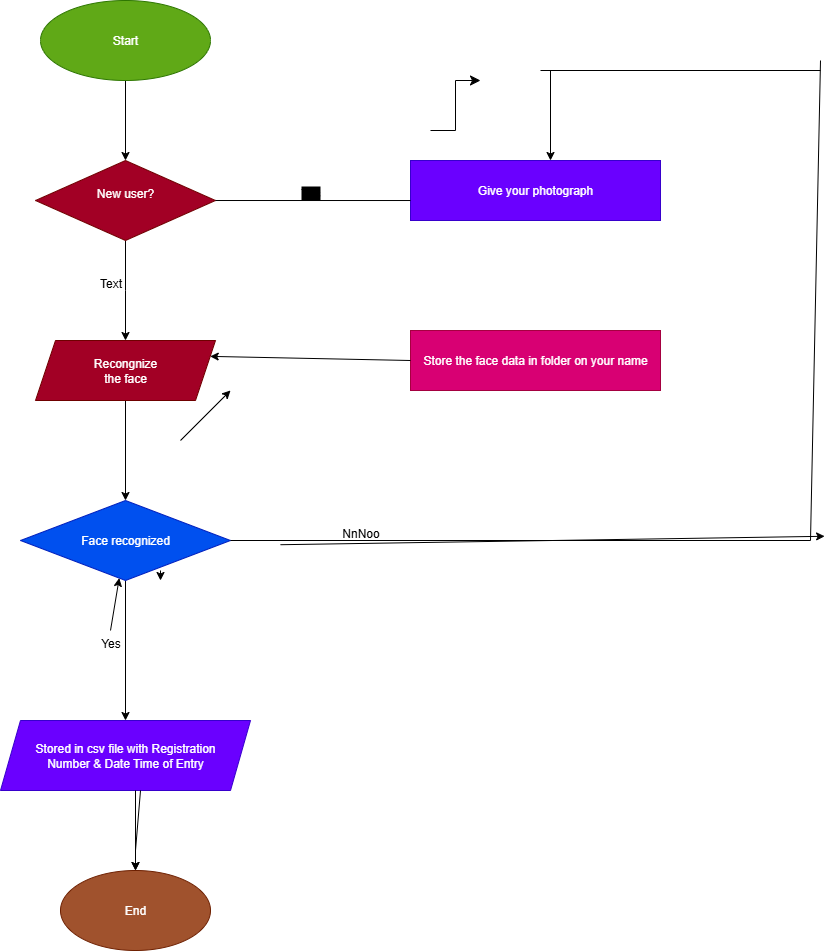

The diagram above was exported from draw.io. Its source (the exported page's mxGraphModel, read from the mxfile embedded in the PNG):
<mxGraphModel dx="834" dy="450" grid="1" gridSize="10" guides="1" tooltips="1" connect="1" arrows="1" fold="1" page="1" pageScale="1" pageWidth="850" pageHeight="1100" background="light-dark(#FFFFFF,#FFFFFF)" math="0" shadow="0">
  <root>
    <mxCell id="0" />
    <mxCell id="1" parent="0" />
    <mxCell id="KDLqVphPZJFyARpA3kcd-4" value="" style="edgeStyle=orthogonalEdgeStyle;rounded=0;orthogonalLoop=1;jettySize=auto;html=1;strokeColor=light-dark(#000000,#000000);" parent="1" source="KDLqVphPZJFyARpA3kcd-2" target="KDLqVphPZJFyARpA3kcd-3" edge="1">
      <mxGeometry relative="1" as="geometry" />
    </mxCell>
    <mxCell id="KDLqVphPZJFyARpA3kcd-2" value="Start" style="ellipse;whiteSpace=wrap;html=1;fillColor=#60a917;strokeColor=#2D7600;fontColor=#ffffff;" parent="1" vertex="1">
      <mxGeometry x="180" y="50" width="170" height="80" as="geometry" />
    </mxCell>
    <mxCell id="KDLqVphPZJFyARpA3kcd-6" value="" style="edgeStyle=orthogonalEdgeStyle;rounded=0;orthogonalLoop=1;jettySize=auto;html=1;strokeColor=light-dark(#000000,#000000);" parent="1" source="KDLqVphPZJFyARpA3kcd-3" edge="1">
      <mxGeometry relative="1" as="geometry">
        <mxPoint x="265" y="390" as="targetPoint" />
      </mxGeometry>
    </mxCell>
    <mxCell id="KDLqVphPZJFyARpA3kcd-3" value="New user?&lt;div&gt;&lt;br&gt;&lt;/div&gt;" style="rhombus;whiteSpace=wrap;html=1;strokeColor=#6F0000;fillColor=#a20025;fontColor=#ffffff;" parent="1" vertex="1">
      <mxGeometry x="175" y="210" width="180" height="80" as="geometry" />
    </mxCell>
    <mxCell id="KDLqVphPZJFyARpA3kcd-11" value="" style="edgeStyle=orthogonalEdgeStyle;rounded=0;orthogonalLoop=1;jettySize=auto;html=1;strokeColor=light-dark(#000000,#000000);" parent="1" source="KDLqVphPZJFyARpA3kcd-7" target="KDLqVphPZJFyARpA3kcd-8" edge="1">
      <mxGeometry relative="1" as="geometry" />
    </mxCell>
    <mxCell id="KDLqVphPZJFyARpA3kcd-7" value="Recongnize&lt;div&gt;the face&lt;/div&gt;" style="shape=parallelogram;perimeter=parallelogramPerimeter;whiteSpace=wrap;html=1;fixedSize=1;fillColor=light-dark(#a20025, #dc1846);fontColor=#ffffff;strokeColor=#6F0000;" parent="1" vertex="1">
      <mxGeometry x="175" y="390" width="180" height="60" as="geometry" />
    </mxCell>
    <mxCell id="KDLqVphPZJFyARpA3kcd-16" value="" style="edgeStyle=orthogonalEdgeStyle;rounded=0;orthogonalLoop=1;jettySize=auto;html=1;strokeColor=light-dark(#000000,#000000);" parent="1" source="KDLqVphPZJFyARpA3kcd-8" target="KDLqVphPZJFyARpA3kcd-15" edge="1">
      <mxGeometry relative="1" as="geometry" />
    </mxCell>
    <mxCell id="KDLqVphPZJFyARpA3kcd-13" value="" style="endArrow=classic;html=1;rounded=0;" parent="1" edge="1">
      <mxGeometry width="50" height="50" relative="1" as="geometry">
        <mxPoint x="320" y="490" as="sourcePoint" />
        <mxPoint x="370" y="440" as="targetPoint" />
      </mxGeometry>
    </mxCell>
    <mxCell id="KDLqVphPZJFyARpA3kcd-15" value="Stored in csv file with Registration&lt;div&gt;Number &amp;amp; Date Time of Entry&lt;/div&gt;" style="shape=parallelogram;perimeter=parallelogramPerimeter;whiteSpace=wrap;html=1;fixedSize=1;fillColor=#6a00ff;strokeColor=#3700CC;fontColor=#ffffff;" parent="1" vertex="1">
      <mxGeometry x="140" y="770" width="250" height="70" as="geometry" />
    </mxCell>
    <mxCell id="KDLqVphPZJFyARpA3kcd-18" value="" style="endArrow=classic;html=1;rounded=0;" parent="1" edge="1">
      <mxGeometry width="50" height="50" relative="1" as="geometry">
        <mxPoint x="300" y="620" as="sourcePoint" />
        <mxPoint x="300" y="630" as="targetPoint" />
      </mxGeometry>
    </mxCell>
    <mxCell id="KDLqVphPZJFyARpA3kcd-19" value="" style="endArrow=classic;html=1;rounded=0;" parent="1" target="KDLqVphPZJFyARpA3kcd-8" edge="1">
      <mxGeometry width="50" height="50" relative="1" as="geometry">
        <mxPoint x="250" y="680" as="sourcePoint" />
        <mxPoint x="300" y="630" as="targetPoint" />
      </mxGeometry>
    </mxCell>
    <mxCell id="KDLqVphPZJFyARpA3kcd-8" value="Face recognized" style="rhombus;whiteSpace=wrap;html=1;strokeColor=#001DBC;fillColor=#0050ef;fontColor=#ffffff;" parent="1" vertex="1">
      <mxGeometry x="160" y="550" width="210" height="80" as="geometry" />
    </mxCell>
    <mxCell id="KDLqVphPZJFyARpA3kcd-20" value="End" style="ellipse;whiteSpace=wrap;html=1;fillColor=#a0522d;fontColor=#ffffff;strokeColor=#6D1F00;" parent="1" vertex="1">
      <mxGeometry x="200" y="920" width="150" height="80" as="geometry" />
    </mxCell>
    <mxCell id="KDLqVphPZJFyARpA3kcd-22" value="" style="endArrow=classic;html=1;rounded=0;exitX=0.56;exitY=1;exitDx=0;exitDy=0;exitPerimeter=0;" parent="1" source="KDLqVphPZJFyARpA3kcd-15" target="KDLqVphPZJFyARpA3kcd-20" edge="1">
      <mxGeometry width="50" height="50" relative="1" as="geometry">
        <mxPoint x="230" y="900" as="sourcePoint" />
        <mxPoint x="280" y="850" as="targetPoint" />
        <Array as="points">
          <mxPoint x="275" y="900" />
        </Array>
      </mxGeometry>
    </mxCell>
    <mxCell id="KDLqVphPZJFyARpA3kcd-23" value="" style="endArrow=classic;html=1;rounded=0;entryX=0.5;entryY=0;entryDx=0;entryDy=0;strokeColor=light-dark(#000000,#000000);" parent="1" target="KDLqVphPZJFyARpA3kcd-20" edge="1">
      <mxGeometry width="50" height="50" relative="1" as="geometry">
        <mxPoint x="275" y="840" as="sourcePoint" />
        <mxPoint x="270" y="930" as="targetPoint" />
      </mxGeometry>
    </mxCell>
    <mxCell id="KDLqVphPZJFyARpA3kcd-24" value="Give your photograph" style="rounded=0;whiteSpace=wrap;html=1;fillColor=light-dark(#6a00ff, #7014f0);fontColor=#ffffff;strokeColor=#3700CC;" parent="1" vertex="1">
      <mxGeometry x="550" y="210" width="250" height="60" as="geometry" />
    </mxCell>
    <mxCell id="KDLqVphPZJFyARpA3kcd-25" value="Store the face data in folder on your name" style="rounded=0;whiteSpace=wrap;html=1;fillColor=light-dark(#d80073, #ca1676);fontColor=#ffffff;strokeColor=#A50040;" parent="1" vertex="1">
      <mxGeometry x="550" y="380" width="250" height="60" as="geometry" />
    </mxCell>
    <mxCell id="KDLqVphPZJFyARpA3kcd-27" value="" style="endArrow=none;html=1;rounded=0;entryX=0;entryY=0.667;entryDx=0;entryDy=0;entryPerimeter=0;strokeColor=light-dark(#000000,#000000);" parent="1" source="KDLqVphPZJFyARpA3kcd-3" target="KDLqVphPZJFyARpA3kcd-24" edge="1">
      <mxGeometry width="50" height="50" relative="1" as="geometry">
        <mxPoint x="355" y="300" as="sourcePoint" />
        <mxPoint x="425.71067811865476" y="250" as="targetPoint" />
      </mxGeometry>
    </mxCell>
    <mxCell id="KDLqVphPZJFyARpA3kcd-30" value="" style="endArrow=classic;html=1;rounded=0;exitX=0;exitY=0.5;exitDx=0;exitDy=0;entryX=1;entryY=0.25;entryDx=0;entryDy=0;strokeColor=light-dark(#000000,#000000);" parent="1" source="KDLqVphPZJFyARpA3kcd-25" target="KDLqVphPZJFyARpA3kcd-7" edge="1">
      <mxGeometry width="50" height="50" relative="1" as="geometry">
        <mxPoint x="500" y="460" as="sourcePoint" />
        <mxPoint x="360" y="420" as="targetPoint" />
      </mxGeometry>
    </mxCell>
    <mxCell id="KDLqVphPZJFyARpA3kcd-34" value="" style="edgeStyle=elbowEdgeStyle;elbow=horizontal;endArrow=classic;html=1;curved=0;rounded=0;endSize=8;startSize=8;" parent="1" edge="1">
      <mxGeometry width="50" height="50" relative="1" as="geometry">
        <mxPoint x="570" y="180" as="sourcePoint" />
        <mxPoint x="620" y="130" as="targetPoint" />
      </mxGeometry>
    </mxCell>
    <mxCell id="MGCTUN_Xn8kbW7O0j5Cr-2" value="" style="endArrow=classic;html=1;rounded=0;" edge="1" parent="1">
      <mxGeometry width="50" height="50" relative="1" as="geometry">
        <mxPoint x="420.0038547486032" y="594.2157541899442" as="sourcePoint" />
        <mxPoint x="964.11" y="585.78" as="targetPoint" />
        <Array as="points" />
      </mxGeometry>
    </mxCell>
    <mxCell id="MGCTUN_Xn8kbW7O0j5Cr-4" value="" style="endArrow=none;html=1;rounded=0;strokeColor=light-dark(#000000,#1A1A1A);" edge="1" parent="1" source="KDLqVphPZJFyARpA3kcd-8">
      <mxGeometry width="50" height="50" relative="1" as="geometry">
        <mxPoint x="370" y="640" as="sourcePoint" />
        <mxPoint x="950" y="590" as="targetPoint" />
      </mxGeometry>
    </mxCell>
    <mxCell id="MGCTUN_Xn8kbW7O0j5Cr-6" value="" style="endArrow=none;html=1;rounded=0;strokeColor=light-dark(#000000,#000000);" edge="1" parent="1">
      <mxGeometry width="50" height="50" relative="1" as="geometry">
        <mxPoint x="950" y="590" as="sourcePoint" />
        <mxPoint x="960" y="110" as="targetPoint" />
      </mxGeometry>
    </mxCell>
    <mxCell id="MGCTUN_Xn8kbW7O0j5Cr-8" value="" style="endArrow=none;html=1;rounded=0;strokeColor=light-dark(#000000,#000000);" edge="1" parent="1">
      <mxGeometry width="50" height="50" relative="1" as="geometry">
        <mxPoint x="960" y="120" as="sourcePoint" />
        <mxPoint x="680" y="120" as="targetPoint" />
      </mxGeometry>
    </mxCell>
    <mxCell id="MGCTUN_Xn8kbW7O0j5Cr-10" value="" style="endArrow=classic;html=1;rounded=0;strokeColor=light-dark(#000000,#000000);" edge="1" parent="1">
      <mxGeometry width="50" height="50" relative="1" as="geometry">
        <mxPoint x="690" y="120" as="sourcePoint" />
        <mxPoint x="690" y="210" as="targetPoint" />
      </mxGeometry>
    </mxCell>
    <mxCell id="MGCTUN_Xn8kbW7O0j5Cr-13" value="&lt;span style=&quot;background-color: light-dark(rgb(0, 0, 0), rgb(14, 14, 14));&quot;&gt;Yes&lt;/span&gt;" style="text;html=1;align=center;verticalAlign=middle;resizable=0;points=[];autosize=1;strokeColor=none;fillColor=none;" vertex="1" parent="1">
      <mxGeometry x="430" y="228" width="40" height="30" as="geometry" />
    </mxCell>
    <mxCell id="MGCTUN_Xn8kbW7O0j5Cr-16" value="NnNoo" style="text;html=1;align=center;verticalAlign=middle;resizable=0;points=[];autosize=1;strokeColor=none;fillColor=none;" vertex="1" parent="1">
      <mxGeometry x="470" y="568" width="60" height="30" as="geometry" />
    </mxCell>
    <mxCell id="MGCTUN_Xn8kbW7O0j5Cr-17" value="Yes" style="text;html=1;align=center;verticalAlign=middle;resizable=0;points=[];autosize=1;strokeColor=none;fillColor=none;" vertex="1" parent="1">
      <mxGeometry x="230" y="678" width="40" height="30" as="geometry" />
    </mxCell>
    <mxCell id="MGCTUN_Xn8kbW7O0j5Cr-19" value="Text" style="text;html=1;align=center;verticalAlign=middle;resizable=0;points=[];autosize=1;strokeColor=none;fillColor=none;" vertex="1" parent="1">
      <mxGeometry x="225" y="318" width="50" height="30" as="geometry" />
    </mxCell>
  </root>
</mxGraphModel>